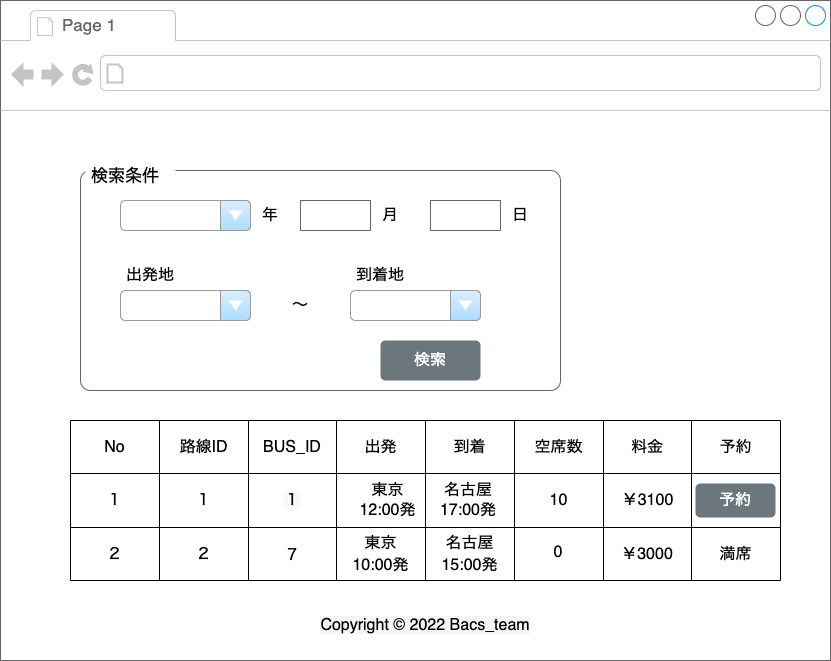

The diagram above was exported from draw.io. Its source (the exported page's mxGraphModel, read from the mxfile embedded in the PNG):
<mxGraphModel dx="1181" dy="684" grid="1" gridSize="10" guides="1" tooltips="1" connect="1" arrows="1" fold="1" page="1" pageScale="1" pageWidth="1654" pageHeight="1169" math="0" shadow="0">
  <root>
    <mxCell id="0" />
    <mxCell id="1" parent="0" />
    <mxCell id="Wne5-qgznIKG84duiR-0-1" value="2" style="strokeWidth=1;shadow=0;dashed=0;align=center;html=1;shape=mxgraph.mockup.containers.browserWindow;rSize=0;strokeColor=#666666;strokeColor2=#008cff;strokeColor3=#c4c4c4;mainText=,;recursiveResize=0;fontSize=16;" parent="1" vertex="1">
      <mxGeometry x="120" y="150" width="830" height="660" as="geometry" />
    </mxCell>
    <mxCell id="Wne5-qgznIKG84duiR-0-2" value="Page 1" style="strokeWidth=1;shadow=0;dashed=0;align=center;html=1;shape=mxgraph.mockup.containers.anchor;fontSize=17;fontColor=#666666;align=left;" parent="Wne5-qgznIKG84duiR-0-1" vertex="1">
      <mxGeometry x="60" y="12" width="110" height="26" as="geometry" />
    </mxCell>
    <mxCell id="Wne5-qgznIKG84duiR-0-4" value="" style="shape=mxgraph.mockup.containers.marginRect;rectMarginTop=10;strokeColor=#666666;strokeWidth=1;dashed=0;rounded=1;arcSize=5;recursiveResize=0;fontSize=16;" parent="Wne5-qgznIKG84duiR-0-1" vertex="1">
      <mxGeometry x="80" y="160" width="480" height="230" as="geometry" />
    </mxCell>
    <mxCell id="Wne5-qgznIKG84duiR-0-5" value="検索条件" style="shape=rect;strokeColor=none;fillColor=#FFFFFF;strokeWidth=1;dashed=0;rounded=1;arcSize=20;fontColor=#000000;fontSize=17;spacing=2;spacingTop=-2;align=left;autosize=1;spacingLeft=4;resizeWidth=0;resizeHeight=0;perimeter=none;" parent="Wne5-qgznIKG84duiR-0-4" vertex="1">
      <mxGeometry x="5" width="90" height="30" as="geometry" />
    </mxCell>
    <mxCell id="Wne5-qgznIKG84duiR-0-27" value="" style="strokeWidth=1;shadow=0;dashed=0;align=center;html=1;shape=mxgraph.mockup.text.textBox;fontColor=#666666;align=left;fontSize=17;spacingLeft=4;spacingTop=-3;strokeColor=#666666;mainText=;fillColor=#FFFFFF;" parent="Wne5-qgznIKG84duiR-0-4" vertex="1">
      <mxGeometry x="220" y="40" width="70" height="30" as="geometry" />
    </mxCell>
    <mxCell id="Wne5-qgznIKG84duiR-0-31" value="" style="strokeWidth=1;shadow=0;dashed=0;align=center;html=1;shape=mxgraph.mockup.text.textBox;fontColor=#666666;align=left;fontSize=17;spacingLeft=4;spacingTop=-3;strokeColor=#666666;mainText=;fillColor=#FFFFFF;" parent="Wne5-qgznIKG84duiR-0-4" vertex="1">
      <mxGeometry x="350" y="40" width="70" height="30" as="geometry" />
    </mxCell>
    <mxCell id="Wne5-qgznIKG84duiR-0-32" value="" style="strokeWidth=1;shadow=0;dashed=0;align=center;html=1;shape=mxgraph.mockup.forms.comboBox;strokeColor=#999999;fillColor=#ddeeff;align=left;fillColor2=#aaddff;mainText=;fontColor=#666666;fontSize=17;spacingLeft=3;" parent="Wne5-qgznIKG84duiR-0-4" vertex="1">
      <mxGeometry x="40" y="40" width="130" height="30" as="geometry" />
    </mxCell>
    <mxCell id="Wne5-qgznIKG84duiR-0-33" value="" style="strokeWidth=1;shadow=0;dashed=0;align=center;html=1;shape=mxgraph.mockup.forms.comboBox;strokeColor=#999999;fillColor=#ddeeff;align=left;fillColor2=#aaddff;mainText=;fontColor=#666666;fontSize=17;spacingLeft=3;" parent="Wne5-qgznIKG84duiR-0-4" vertex="1">
      <mxGeometry x="40" y="130" width="130" height="30" as="geometry" />
    </mxCell>
    <mxCell id="Wne5-qgznIKG84duiR-0-34" value="" style="strokeWidth=1;shadow=0;dashed=0;align=center;html=1;shape=mxgraph.mockup.forms.comboBox;strokeColor=#999999;fillColor=#ddeeff;align=left;fillColor2=#aaddff;mainText=;fontColor=#666666;fontSize=17;spacingLeft=3;" parent="Wne5-qgznIKG84duiR-0-4" vertex="1">
      <mxGeometry x="270" y="130" width="130" height="30" as="geometry" />
    </mxCell>
    <mxCell id="Wne5-qgznIKG84duiR-0-35" value="検索" style="html=1;shadow=0;dashed=0;shape=mxgraph.bootstrap.rrect;rSize=5;strokeColor=none;strokeWidth=1;fillColor=#6C767D;fontColor=#FFFFFF;whiteSpace=wrap;align=center;verticalAlign=middle;spacingLeft=0;fontStyle=0;fontSize=16;spacing=5;" parent="Wne5-qgznIKG84duiR-0-4" vertex="1">
      <mxGeometry x="300" y="180" width="100" height="40" as="geometry" />
    </mxCell>
    <mxCell id="Wne5-qgznIKG84duiR-0-36" value="年" style="text;html=1;strokeColor=none;fillColor=none;align=center;verticalAlign=middle;whiteSpace=wrap;rounded=0;fontSize=16;fontColor=#000000;" parent="Wne5-qgznIKG84duiR-0-4" vertex="1">
      <mxGeometry x="160" y="40" width="60" height="30" as="geometry" />
    </mxCell>
    <mxCell id="Wne5-qgznIKG84duiR-0-37" value="月" style="text;html=1;strokeColor=none;fillColor=none;align=center;verticalAlign=middle;whiteSpace=wrap;rounded=0;fontSize=16;fontColor=#000000;" parent="Wne5-qgznIKG84duiR-0-4" vertex="1">
      <mxGeometry x="280" y="40" width="60" height="30" as="geometry" />
    </mxCell>
    <mxCell id="Wne5-qgznIKG84duiR-0-38" value="日" style="text;html=1;strokeColor=none;fillColor=none;align=center;verticalAlign=middle;whiteSpace=wrap;rounded=0;fontSize=16;fontColor=#000000;" parent="Wne5-qgznIKG84duiR-0-4" vertex="1">
      <mxGeometry x="410" y="40" width="60" height="30" as="geometry" />
    </mxCell>
    <mxCell id="Wne5-qgznIKG84duiR-0-39" value="出発地" style="text;html=1;strokeColor=none;fillColor=none;align=center;verticalAlign=middle;whiteSpace=wrap;rounded=0;fontSize=16;fontColor=#000000;" parent="Wne5-qgznIKG84duiR-0-4" vertex="1">
      <mxGeometry x="40" y="100" width="60" height="30" as="geometry" />
    </mxCell>
    <mxCell id="Wne5-qgznIKG84duiR-0-40" value="到着地" style="text;html=1;strokeColor=none;fillColor=none;align=center;verticalAlign=middle;whiteSpace=wrap;rounded=0;fontSize=16;fontColor=#000000;" parent="Wne5-qgznIKG84duiR-0-4" vertex="1">
      <mxGeometry x="270" y="100" width="60" height="30" as="geometry" />
    </mxCell>
    <mxCell id="Wne5-qgznIKG84duiR-0-41" value="〜" style="text;html=1;strokeColor=none;fillColor=none;align=center;verticalAlign=middle;whiteSpace=wrap;rounded=0;fontSize=16;fontColor=#000000;" parent="Wne5-qgznIKG84duiR-0-4" vertex="1">
      <mxGeometry x="190" y="130" width="60" height="30" as="geometry" />
    </mxCell>
    <mxCell id="JwkOP6D7TIXcJb8Xa9_N-1" value="" style="shape=table;startSize=0;container=1;collapsible=0;childLayout=tableLayout;" parent="Wne5-qgznIKG84duiR-0-1" vertex="1">
      <mxGeometry x="70" y="420" width="710" height="160" as="geometry" />
    </mxCell>
    <mxCell id="JwkOP6D7TIXcJb8Xa9_N-2" value="" style="shape=tableRow;horizontal=0;startSize=0;swimlaneHead=0;swimlaneBody=0;top=0;left=0;bottom=0;right=0;collapsible=0;dropTarget=0;fillColor=none;points=[[0,0.5],[1,0.5]];portConstraint=eastwest;" parent="JwkOP6D7TIXcJb8Xa9_N-1" vertex="1">
      <mxGeometry width="710" height="53" as="geometry" />
    </mxCell>
    <mxCell id="JwkOP6D7TIXcJb8Xa9_N-3" value="&lt;font style=&quot;font-size: 16px;&quot;&gt;No&lt;/font&gt;" style="shape=partialRectangle;html=1;whiteSpace=wrap;connectable=0;overflow=hidden;fillColor=none;top=0;left=0;bottom=0;right=0;pointerEvents=1;" parent="JwkOP6D7TIXcJb8Xa9_N-2" vertex="1">
      <mxGeometry width="89" height="53" as="geometry">
        <mxRectangle width="89" height="53" as="alternateBounds" />
      </mxGeometry>
    </mxCell>
    <mxCell id="JwkOP6D7TIXcJb8Xa9_N-4" value="&lt;font style=&quot;font-size: 16px;&quot;&gt;路線ID&lt;/font&gt;" style="shape=partialRectangle;html=1;whiteSpace=wrap;connectable=0;overflow=hidden;fillColor=none;top=0;left=0;bottom=0;right=0;pointerEvents=1;" parent="JwkOP6D7TIXcJb8Xa9_N-2" vertex="1">
      <mxGeometry x="89" width="89" height="53" as="geometry">
        <mxRectangle width="89" height="53" as="alternateBounds" />
      </mxGeometry>
    </mxCell>
    <mxCell id="JwkOP6D7TIXcJb8Xa9_N-5" value="&lt;font style=&quot;font-size: 16px;&quot;&gt;BUS_ID&lt;/font&gt;" style="shape=partialRectangle;html=1;whiteSpace=wrap;connectable=0;overflow=hidden;fillColor=none;top=0;left=0;bottom=0;right=0;pointerEvents=1;" parent="JwkOP6D7TIXcJb8Xa9_N-2" vertex="1">
      <mxGeometry x="178" width="88" height="53" as="geometry">
        <mxRectangle width="88" height="53" as="alternateBounds" />
      </mxGeometry>
    </mxCell>
    <mxCell id="JwkOP6D7TIXcJb8Xa9_N-6" value="&lt;span style=&quot;font-size: 16px;&quot;&gt;出発&lt;/span&gt;" style="shape=partialRectangle;html=1;whiteSpace=wrap;connectable=0;overflow=hidden;fillColor=none;top=0;left=0;bottom=0;right=0;pointerEvents=1;" parent="JwkOP6D7TIXcJb8Xa9_N-2" vertex="1">
      <mxGeometry x="266" width="89" height="53" as="geometry">
        <mxRectangle width="89" height="53" as="alternateBounds" />
      </mxGeometry>
    </mxCell>
    <mxCell id="JwkOP6D7TIXcJb8Xa9_N-7" value="&lt;span style=&quot;font-size: 16px;&quot;&gt;到着&lt;/span&gt;" style="shape=partialRectangle;html=1;whiteSpace=wrap;connectable=0;overflow=hidden;fillColor=none;top=0;left=0;bottom=0;right=0;pointerEvents=1;" parent="JwkOP6D7TIXcJb8Xa9_N-2" vertex="1">
      <mxGeometry x="355" width="89" height="53" as="geometry">
        <mxRectangle width="89" height="53" as="alternateBounds" />
      </mxGeometry>
    </mxCell>
    <mxCell id="JwkOP6D7TIXcJb8Xa9_N-8" value="&lt;span style=&quot;font-size: 16px;&quot;&gt;空席数&lt;/span&gt;" style="shape=partialRectangle;html=1;whiteSpace=wrap;connectable=0;overflow=hidden;fillColor=none;top=0;left=0;bottom=0;right=0;pointerEvents=1;" parent="JwkOP6D7TIXcJb8Xa9_N-2" vertex="1">
      <mxGeometry x="444" width="89" height="53" as="geometry">
        <mxRectangle width="89" height="53" as="alternateBounds" />
      </mxGeometry>
    </mxCell>
    <mxCell id="JwkOP6D7TIXcJb8Xa9_N-9" value="&lt;span style=&quot;font-size: 16px;&quot;&gt;料金&lt;/span&gt;" style="shape=partialRectangle;html=1;whiteSpace=wrap;connectable=0;overflow=hidden;fillColor=none;top=0;left=0;bottom=0;right=0;pointerEvents=1;" parent="JwkOP6D7TIXcJb8Xa9_N-2" vertex="1">
      <mxGeometry x="533" width="88" height="53" as="geometry">
        <mxRectangle width="88" height="53" as="alternateBounds" />
      </mxGeometry>
    </mxCell>
    <mxCell id="JwkOP6D7TIXcJb8Xa9_N-10" value="&lt;span style=&quot;font-size: 16px;&quot;&gt;予約&lt;/span&gt;" style="shape=partialRectangle;html=1;whiteSpace=wrap;connectable=0;overflow=hidden;fillColor=none;top=0;left=0;bottom=0;right=0;pointerEvents=1;" parent="JwkOP6D7TIXcJb8Xa9_N-2" vertex="1">
      <mxGeometry x="621" width="89" height="53" as="geometry">
        <mxRectangle width="89" height="53" as="alternateBounds" />
      </mxGeometry>
    </mxCell>
    <mxCell id="JwkOP6D7TIXcJb8Xa9_N-11" value="" style="shape=tableRow;horizontal=0;startSize=0;swimlaneHead=0;swimlaneBody=0;top=0;left=0;bottom=0;right=0;collapsible=0;dropTarget=0;fillColor=none;points=[[0,0.5],[1,0.5]];portConstraint=eastwest;" parent="JwkOP6D7TIXcJb8Xa9_N-1" vertex="1">
      <mxGeometry y="53" width="710" height="54" as="geometry" />
    </mxCell>
    <mxCell id="JwkOP6D7TIXcJb8Xa9_N-12" value="&lt;span style=&quot;font-size: 16px;&quot;&gt;１&lt;/span&gt;" style="shape=partialRectangle;html=1;whiteSpace=wrap;connectable=0;overflow=hidden;fillColor=none;top=0;left=0;bottom=0;right=0;pointerEvents=1;" parent="JwkOP6D7TIXcJb8Xa9_N-11" vertex="1">
      <mxGeometry width="89" height="54" as="geometry">
        <mxRectangle width="89" height="54" as="alternateBounds" />
      </mxGeometry>
    </mxCell>
    <mxCell id="JwkOP6D7TIXcJb8Xa9_N-13" value="&lt;span style=&quot;font-size: 16px;&quot;&gt;１&lt;/span&gt;" style="shape=partialRectangle;html=1;whiteSpace=wrap;connectable=0;overflow=hidden;fillColor=none;top=0;left=0;bottom=0;right=0;pointerEvents=1;" parent="JwkOP6D7TIXcJb8Xa9_N-11" vertex="1">
      <mxGeometry x="89" width="89" height="54" as="geometry">
        <mxRectangle width="89" height="54" as="alternateBounds" />
      </mxGeometry>
    </mxCell>
    <mxCell id="JwkOP6D7TIXcJb8Xa9_N-14" value="&lt;meta charset=&quot;utf-8&quot;&gt;&lt;span style=&quot;color: rgb(0, 0, 0); font-family: Helvetica; font-size: 16px; font-style: normal; font-variant-ligatures: normal; font-variant-caps: normal; font-weight: 400; letter-spacing: normal; orphans: 2; text-align: center; text-indent: 0px; text-transform: none; widows: 2; word-spacing: 0px; -webkit-text-stroke-width: 0px; background-color: rgb(248, 249, 250); text-decoration-thickness: initial; text-decoration-style: initial; text-decoration-color: initial; float: none; display: inline !important;&quot;&gt;１&lt;/span&gt;" style="shape=partialRectangle;html=1;whiteSpace=wrap;connectable=0;overflow=hidden;fillColor=none;top=0;left=0;bottom=0;right=0;pointerEvents=1;" parent="JwkOP6D7TIXcJb8Xa9_N-11" vertex="1">
      <mxGeometry x="178" width="88" height="54" as="geometry">
        <mxRectangle width="88" height="54" as="alternateBounds" />
      </mxGeometry>
    </mxCell>
    <mxCell id="JwkOP6D7TIXcJb8Xa9_N-15" value="" style="shape=partialRectangle;html=1;whiteSpace=wrap;connectable=0;overflow=hidden;fillColor=none;top=0;left=0;bottom=0;right=0;pointerEvents=1;" parent="JwkOP6D7TIXcJb8Xa9_N-11" vertex="1">
      <mxGeometry x="266" width="89" height="54" as="geometry">
        <mxRectangle width="89" height="54" as="alternateBounds" />
      </mxGeometry>
    </mxCell>
    <mxCell id="JwkOP6D7TIXcJb8Xa9_N-16" value="" style="shape=partialRectangle;html=1;whiteSpace=wrap;connectable=0;overflow=hidden;fillColor=none;top=0;left=0;bottom=0;right=0;pointerEvents=1;" parent="JwkOP6D7TIXcJb8Xa9_N-11" vertex="1">
      <mxGeometry x="355" width="89" height="54" as="geometry">
        <mxRectangle width="89" height="54" as="alternateBounds" />
      </mxGeometry>
    </mxCell>
    <mxCell id="JwkOP6D7TIXcJb8Xa9_N-17" value="&lt;font style=&quot;font-size: 16px;&quot;&gt;10&lt;/font&gt;" style="shape=partialRectangle;html=1;whiteSpace=wrap;connectable=0;overflow=hidden;fillColor=none;top=0;left=0;bottom=0;right=0;pointerEvents=1;" parent="JwkOP6D7TIXcJb8Xa9_N-11" vertex="1">
      <mxGeometry x="444" width="89" height="54" as="geometry">
        <mxRectangle width="89" height="54" as="alternateBounds" />
      </mxGeometry>
    </mxCell>
    <mxCell id="JwkOP6D7TIXcJb8Xa9_N-18" value="" style="shape=partialRectangle;html=1;whiteSpace=wrap;connectable=0;overflow=hidden;fillColor=none;top=0;left=0;bottom=0;right=0;pointerEvents=1;" parent="JwkOP6D7TIXcJb8Xa9_N-11" vertex="1">
      <mxGeometry x="533" width="88" height="54" as="geometry">
        <mxRectangle width="88" height="54" as="alternateBounds" />
      </mxGeometry>
    </mxCell>
    <mxCell id="JwkOP6D7TIXcJb8Xa9_N-19" value="" style="shape=partialRectangle;html=1;whiteSpace=wrap;connectable=0;overflow=hidden;fillColor=none;top=0;left=0;bottom=0;right=0;pointerEvents=1;" parent="JwkOP6D7TIXcJb8Xa9_N-11" vertex="1">
      <mxGeometry x="621" width="89" height="54" as="geometry">
        <mxRectangle width="89" height="54" as="alternateBounds" />
      </mxGeometry>
    </mxCell>
    <mxCell id="JwkOP6D7TIXcJb8Xa9_N-20" value="" style="shape=tableRow;horizontal=0;startSize=0;swimlaneHead=0;swimlaneBody=0;top=0;left=0;bottom=0;right=0;collapsible=0;dropTarget=0;fillColor=none;points=[[0,0.5],[1,0.5]];portConstraint=eastwest;" parent="JwkOP6D7TIXcJb8Xa9_N-1" vertex="1">
      <mxGeometry y="107" width="710" height="53" as="geometry" />
    </mxCell>
    <mxCell id="JwkOP6D7TIXcJb8Xa9_N-21" value="&lt;span style=&quot;font-size: 16px;&quot;&gt;２&lt;/span&gt;" style="shape=partialRectangle;html=1;whiteSpace=wrap;connectable=0;overflow=hidden;fillColor=none;top=0;left=0;bottom=0;right=0;pointerEvents=1;" parent="JwkOP6D7TIXcJb8Xa9_N-20" vertex="1">
      <mxGeometry width="89" height="53" as="geometry">
        <mxRectangle width="89" height="53" as="alternateBounds" />
      </mxGeometry>
    </mxCell>
    <mxCell id="JwkOP6D7TIXcJb8Xa9_N-22" value="&lt;font style=&quot;font-size: 16px;&quot;&gt;２&lt;/font&gt;" style="shape=partialRectangle;html=1;whiteSpace=wrap;connectable=0;overflow=hidden;fillColor=none;top=0;left=0;bottom=0;right=0;pointerEvents=1;" parent="JwkOP6D7TIXcJb8Xa9_N-20" vertex="1">
      <mxGeometry x="89" width="89" height="53" as="geometry">
        <mxRectangle width="89" height="53" as="alternateBounds" />
      </mxGeometry>
    </mxCell>
    <mxCell id="JwkOP6D7TIXcJb8Xa9_N-23" value="&lt;font style=&quot;font-size: 15px;&quot;&gt;７&lt;/font&gt;" style="shape=partialRectangle;html=1;whiteSpace=wrap;connectable=0;overflow=hidden;fillColor=none;top=0;left=0;bottom=0;right=0;pointerEvents=1;" parent="JwkOP6D7TIXcJb8Xa9_N-20" vertex="1">
      <mxGeometry x="178" width="88" height="53" as="geometry">
        <mxRectangle width="88" height="53" as="alternateBounds" />
      </mxGeometry>
    </mxCell>
    <mxCell id="JwkOP6D7TIXcJb8Xa9_N-24" value="&lt;span style=&quot;font-size: 16px;&quot;&gt;東京&lt;/span&gt;&lt;br style=&quot;font-size: 16px;&quot;&gt;&lt;span style=&quot;font-size: 16px;&quot;&gt;10:00発&lt;/span&gt;" style="shape=partialRectangle;html=1;whiteSpace=wrap;connectable=0;overflow=hidden;fillColor=none;top=0;left=0;bottom=0;right=0;pointerEvents=1;" parent="JwkOP6D7TIXcJb8Xa9_N-20" vertex="1">
      <mxGeometry x="266" width="89" height="53" as="geometry">
        <mxRectangle width="89" height="53" as="alternateBounds" />
      </mxGeometry>
    </mxCell>
    <mxCell id="JwkOP6D7TIXcJb8Xa9_N-25" value="&lt;span style=&quot;font-size: 16px;&quot;&gt;名古屋&lt;/span&gt;&lt;br style=&quot;font-size: 16px;&quot;&gt;&lt;span style=&quot;font-size: 16px;&quot;&gt;15:00発&lt;/span&gt;" style="shape=partialRectangle;html=1;whiteSpace=wrap;connectable=0;overflow=hidden;fillColor=none;top=0;left=0;bottom=0;right=0;pointerEvents=1;" parent="JwkOP6D7TIXcJb8Xa9_N-20" vertex="1">
      <mxGeometry x="355" width="89" height="53" as="geometry">
        <mxRectangle width="89" height="53" as="alternateBounds" />
      </mxGeometry>
    </mxCell>
    <mxCell id="JwkOP6D7TIXcJb8Xa9_N-26" value="" style="shape=partialRectangle;html=1;whiteSpace=wrap;connectable=0;overflow=hidden;fillColor=none;top=0;left=0;bottom=0;right=0;pointerEvents=1;" parent="JwkOP6D7TIXcJb8Xa9_N-20" vertex="1">
      <mxGeometry x="444" width="89" height="53" as="geometry">
        <mxRectangle width="89" height="53" as="alternateBounds" />
      </mxGeometry>
    </mxCell>
    <mxCell id="JwkOP6D7TIXcJb8Xa9_N-27" value="&lt;span style=&quot;font-size: 16px;&quot;&gt;￥3000&lt;/span&gt;" style="shape=partialRectangle;html=1;whiteSpace=wrap;connectable=0;overflow=hidden;fillColor=none;top=0;left=0;bottom=0;right=0;pointerEvents=1;" parent="JwkOP6D7TIXcJb8Xa9_N-20" vertex="1">
      <mxGeometry x="533" width="88" height="53" as="geometry">
        <mxRectangle width="88" height="53" as="alternateBounds" />
      </mxGeometry>
    </mxCell>
    <mxCell id="JwkOP6D7TIXcJb8Xa9_N-28" value="&lt;span style=&quot;font-size: 16px;&quot;&gt;満席&lt;/span&gt;" style="shape=partialRectangle;html=1;whiteSpace=wrap;connectable=0;overflow=hidden;fillColor=none;top=0;left=0;bottom=0;right=0;pointerEvents=1;" parent="JwkOP6D7TIXcJb8Xa9_N-20" vertex="1">
      <mxGeometry x="621" width="89" height="53" as="geometry">
        <mxRectangle width="89" height="53" as="alternateBounds" />
      </mxGeometry>
    </mxCell>
    <mxCell id="Wne5-qgznIKG84duiR-0-110" value="予約" style="html=1;shadow=0;dashed=0;shape=mxgraph.bootstrap.rrect;rSize=5;strokeColor=none;strokeWidth=1;fillColor=#6C767D;fontColor=#FFFFFF;whiteSpace=wrap;align=center;verticalAlign=middle;spacingLeft=0;fontStyle=0;fontSize=16;spacing=5;" parent="Wne5-qgznIKG84duiR-0-1" vertex="1">
      <mxGeometry x="695" y="483" width="80" height="34" as="geometry" />
    </mxCell>
    <mxCell id="Wne5-qgznIKG84duiR-0-105" value="名古屋&lt;br&gt;17:00発" style="shape=partialRectangle;html=1;whiteSpace=wrap;connectable=0;overflow=hidden;fillColor=none;top=0;left=0;bottom=0;right=0;pointerEvents=1;fontSize=16;fontColor=#000000;" parent="Wne5-qgznIKG84duiR-0-1" vertex="1">
      <mxGeometry x="420" y="478" width="96" height="44" as="geometry">
        <mxRectangle width="96" height="44" as="alternateBounds" />
      </mxGeometry>
    </mxCell>
    <mxCell id="Wne5-qgznIKG84duiR-0-104" value="東京&lt;br&gt;12:00発" style="shape=partialRectangle;html=1;whiteSpace=wrap;connectable=0;overflow=hidden;fillColor=none;top=0;left=0;bottom=0;right=0;pointerEvents=1;fontSize=16;fontColor=#000000;" parent="Wne5-qgznIKG84duiR-0-1" vertex="1">
      <mxGeometry x="340" y="478" width="95" height="44" as="geometry">
        <mxRectangle width="95" height="44" as="alternateBounds" />
      </mxGeometry>
    </mxCell>
    <mxCell id="Wne5-qgznIKG84duiR-0-107" value="0" style="shape=partialRectangle;html=1;whiteSpace=wrap;connectable=0;overflow=hidden;fillColor=none;top=0;left=0;bottom=0;right=0;pointerEvents=1;fontSize=16;fontColor=#000000;" parent="Wne5-qgznIKG84duiR-0-1" vertex="1">
      <mxGeometry x="510" y="530" width="96" height="44" as="geometry">
        <mxRectangle width="96" height="44" as="alternateBounds" />
      </mxGeometry>
    </mxCell>
    <mxCell id="Wne5-qgznIKG84duiR-0-108" value="￥3100" style="shape=partialRectangle;html=1;whiteSpace=wrap;connectable=0;overflow=hidden;fillColor=none;top=0;left=0;bottom=0;right=0;pointerEvents=1;fontSize=16;fontColor=#000000;" parent="Wne5-qgznIKG84duiR-0-1" vertex="1">
      <mxGeometry x="600" y="478" width="95" height="44" as="geometry">
        <mxRectangle width="95" height="44" as="alternateBounds" />
      </mxGeometry>
    </mxCell>
    <mxCell id="_ZOnRZOBkpmov6yKpUGy-1" value="&lt;span style=&quot;font-family: &amp;quot;Open San&amp;quot;, sans-serif; font-size: medium; background-color: rgb(245, 245, 245);&quot;&gt;Copyright © 2022 Bacs_team&lt;/span&gt;" style="text;html=1;strokeColor=none;fillColor=none;align=center;verticalAlign=middle;whiteSpace=wrap;rounded=0;fontSize=16;" vertex="1" parent="Wne5-qgznIKG84duiR-0-1">
      <mxGeometry x="315" y="610" width="220" height="30" as="geometry" />
    </mxCell>
  </root>
</mxGraphModel>